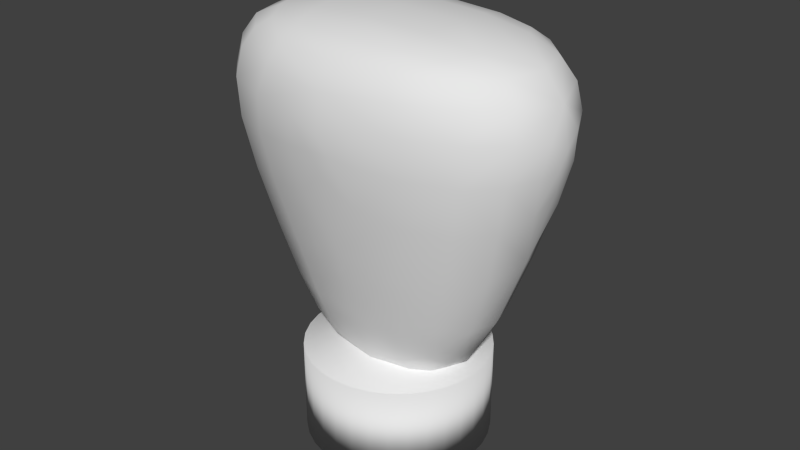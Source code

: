 # Source: EnemyModel.blend  (saved by Blender 2.69.0; exported with 4.5.12 LTS)
import bpy
from mathutils import Matrix  # noqa: F401  (used for matrix-valued properties, if any)

bpy.ops.wm.read_factory_settings(use_empty=True)
scene = bpy.context.scene
scene.name = 'Scene'

# ---- collections
col_collection_1 = bpy.data.collections.new('Collection 1'); scene.collection.children.link(col_collection_1)

# ---- world
world_world = bpy.data.worlds.new('World'); scene.world = world_world
world_world.color = (0.05088, 0.05088, 0.05088)
world_world.use_sun_shadow = False
world_world.sun_shadow_jitter_overblur = 0.0
world_world.cycles.sampling_method = 'MANUAL'
world_world.cycles.sample_map_resolution = 256

# ---- meshes
me_cylinder = bpy.data.meshes.new('Cylinder')
me_cylinder.from_pydata([(0.0, 1.0, -1.0), (0.0, 1.0, 1.0), (0.1951, 0.9808, -1.0), (0.1951, 0.9808, 1.0), (0.3827, 0.9239, -1.0), (0.3827, 0.9239, 1.0), (0.5556, 0.8315, -1.0), (0.5556, 0.8315, 1.0), (0.7071, 0.7071, -1.0), (0.7071, 0.7071, 1.0), (0.8315, 0.5556, -1.0), (0.8315, 0.5556, 1.0), (0.9239, 0.3827, -1.0), (0.9239, 0.3827, 1.0), (0.9808, 0.1951, -1.0), (0.9808, 0.1951, 1.0), (1.0, 7.55e-08, -1.0), (1.0, 7.55e-08, 1.0), (0.9808, -0.1951, -1.0), (0.9808, -0.1951, 1.0), (0.9239, -0.3827, -1.0), (0.9239, -0.3827, 1.0), (0.8315, -0.5556, -1.0), (0.8315, -0.5556, 1.0), (0.7071, -0.7071, -1.0), (0.7071, -0.7071, 1.0), (0.5556, -0.8315, -1.0), (0.5556, -0.8315, 1.0), (0.3827, -0.9239, -1.0), (0.3827, -0.9239, 1.0), (0.1951, -0.9808, -1.0), (0.1951, -0.9808, 1.0), (-3.258e-07, -1.0, -1.0), (-3.258e-07, -1.0, 1.0), (-0.1951, -0.9808, -1.0), (-0.1951, -0.9808, 1.0), (-0.3827, -0.9239, -1.0), (-0.3827, -0.9239, 1.0), (-0.5556, -0.8315, -1.0), (-0.5556, -0.8315, 1.0), (-0.7071, -0.7071, -1.0), (-0.7071, -0.7071, 1.0), (-0.8315, -0.5556, -1.0), (-0.8315, -0.5556, 1.0), (-0.9239, -0.3827, -1.0), (-0.9239, -0.3827, 1.0), (-0.9808, -0.1951, -1.0), (-0.9808, -0.1951, 1.0), (-1.0, 9.656e-07, -1.0), (-1.0, 9.656e-07, 1.0), (-0.9808, 0.1951, -1.0), (-0.9808, 0.1951, 1.0), (-0.9239, 0.3827, -1.0), (-0.9239, 0.3827, 1.0), (-0.8315, 0.5556, -1.0), (-0.8315, 0.5556, 1.0), (-0.7071, 0.7071, -1.0), (-0.7071, 0.7071, 1.0), (-0.5556, 0.8315, -1.0), (-0.5556, 0.8315, 1.0), (-0.3827, 0.9239, -1.0), (-0.3827, 0.9239, 1.0), (-0.1951, 0.9808, -1.0), (-0.1951, 0.9808, 1.0)], [], [(0, 1, 3, 2), (2, 3, 5, 4), (4, 5, 7, 6), (6, 7, 9, 8), (8, 9, 11, 10), (10, 11, 13, 12), (12, 13, 15, 14), (14, 15, 17, 16), (16, 17, 19, 18), (18, 19, 21, 20), (20, 21, 23, 22), (22, 23, 25, 24), (24, 25, 27, 26), (26, 27, 29, 28), (28, 29, 31, 30), (30, 31, 33, 32), (32, 33, 35, 34), (34, 35, 37, 36), (36, 37, 39, 38), (38, 39, 41, 40), (40, 41, 43, 42), (42, 43, 45, 44), (44, 45, 47, 46), (46, 47, 49, 48), (48, 49, 51, 50), (50, 51, 53, 52), (52, 53, 55, 54), (54, 55, 57, 56), (56, 57, 59, 58), (58, 59, 61, 60), (3, 1, 63, 61, 59, 57, 55, 53, 51, 49, 47, 45, 43, 41, 39, 37, 35, 33, 31, 29, 27, 25, 23, 21, 19, 17, 15, 13, 11, 9, 7, 5), (62, 63, 1, 0), (60, 61, 63, 62), (0, 2, 4, 6, 8, 10, 12, 14, 16, 18, 20, 22, 24, 26, 28, 30, 32, 34, 36, 38, 40, 42, 44, 46, 48, 50, 52, 54, 56, 58, 60, 62)])
me_cylinder.polygons.foreach_set('use_smooth', [True] * 34)
me_cylinder.use_remesh_preserve_volume = False
me_cylinder.use_remesh_preserve_attributes = False
me_cylinder.use_mirror_vertex_groups = False
me_cylinder.update()
me_cube_001 = bpy.data.meshes.new('Cube.001')
me_cube_001.from_pydata([(-0.5681, -0.5681, -1.0), (-0.5681, 0.5681, -1.0), (0.5681, 0.5681, -1.0), (0.5681, -0.5681, -1.0), (-0.9718, -0.9718, 1.0), (-0.9718, 0.9718, 1.0), (0.9718, 0.9718, 1.0), (0.9718, -0.9718, 1.0), (-0.8674, -0.8674, 0.59), (-0.8674, 0.8674, 0.59), (0.8674, 0.8674, 0.59), (0.8674, -0.8674, 0.59), (-0.8674, 0.0, 0.59), (0.0, 0.8674, 0.59), (0.8674, 0.0, 0.59), (0.0, -0.8674, 0.59)], [], [(8, 12, 9, 1, 0), (9, 13, 10, 2, 1), (10, 14, 11, 3, 2), (11, 15, 8, 0, 3), (0, 1, 2, 3), (7, 6, 5, 4), (4, 5, 9, 12, 8), (5, 6, 10, 13, 9), (6, 7, 11, 14, 10), (7, 4, 8, 15, 11)])
me_cube_001.polygons.foreach_set('use_smooth', [True] * 10)
me_cube_001.use_remesh_preserve_volume = False
me_cube_001.use_remesh_preserve_attributes = False
me_cube_001.use_mirror_vertex_groups = False
me_cube_001.update()

# ---- objects
ob_cylinder = bpy.data.objects.new('Cylinder', me_cylinder)
ob_cube = bpy.data.objects.new('Cube', me_cube_001)

# ---- transforms, parenting, visibility, modifiers, constraints
ob_cylinder.location = (0.8295, 6.753, 1.013)
ob_cylinder.scale = (0.4579, 0.4579, 0.2321)
ob_cylinder.lineart.crease_threshold = 0.0
ob_cube.location = (0.83, 6.762, 1.931)
ob_cube.scale = (1.0, 0.6195, 1.0)
ob_cube.lineart.crease_threshold = 0.0
_m = ob_cube.modifiers.new('Subsurf', 'SUBSURF')
_m.uv_smooth = 'PRESERVE_CORNERS'
_m.quality = 2
_m.levels = 2
_m.show_only_control_edges = False

# ---- collection membership
col_collection_1.objects.link(ob_cylinder)
col_collection_1.objects.link(ob_cube)

# ---- scene / render settings (as saved in the file)
scene.frame_start = 1; scene.frame_end = 250; scene.frame_set(1)
scene.render.engine = 'BLENDER_EEVEE_NEXT'
scene.render.image_settings.compression = 90
scene.render.resolution_percentage = 50
scene.render.dither_intensity = 0.0
scene.cycles.use_denoising = False
scene.cycles.samples = 10
scene.cycles.sampling_pattern = 'TABULATED_SOBOL'
scene.cycles.light_sampling_threshold = 0.0
scene.cycles.use_adaptive_sampling = False
scene.cycles.use_light_tree = False
scene.cycles.blur_glossy = 0.0
scene.cycles.volume_bounces = 1
scene.cycles.pixel_filter_type = 'GAUSSIAN'
scene.cycles.sample_clamp_indirect = 0.0
scene.view_settings.view_transform = 'Standard'
bpy.context.view_layer.update()

# ---- added for rendering (the .blend has no active camera and no usable light): camera, sun
cam_auto = bpy.data.cameras.new('AutoCamera')
cam_auto.lens = 50.0
cam_auto.sensor_width = 36.0
cam_auto.clip_end = 1000.0
ob_auto_camera = bpy.data.objects.new('AutoCamera', cam_auto)
scene.collection.objects.link(ob_auto_camera)
ob_auto_camera.location = (3.734, 3.27711, 4.17935)
ob_auto_camera.rotation_euler = (1.09748, -7.21219e-08, 0.694738)
scene.camera = ob_auto_camera
light_auto_sun = bpy.data.lights.new('AutoSun', 'SUN')
light_auto_sun.energy = 3.0
light_auto_sun.angle = 0.0523599
ob_auto_sun = bpy.data.objects.new('AutoSun', light_auto_sun)
scene.collection.objects.link(ob_auto_sun)
ob_auto_sun.rotation_euler = (0.872665, 0.174533, 0.523599)
bpy.context.view_layer.update()
